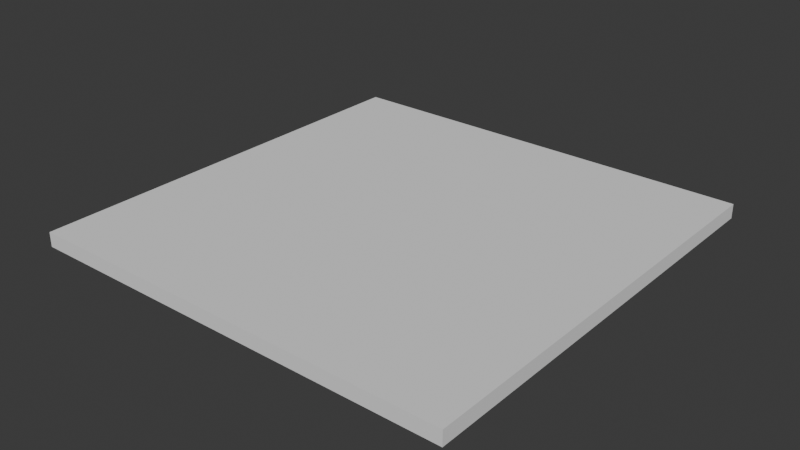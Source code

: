 # Source: 6x6_Wall.blend  (saved by Blender 4.1.24; exported with 4.5.12 LTS)
import bpy
from mathutils import Matrix  # noqa: F401  (used for matrix-valued properties, if any)

bpy.ops.wm.read_factory_settings(use_empty=True)
scene = bpy.context.scene
scene.name = 'Scene'

# ---- collections
col_collection = bpy.data.collections.new('Collection'); scene.collection.children.link(col_collection)

# ---- world
world_world = bpy.data.worlds.new('World'); scene.world = world_world
world_world.use_nodes = True; world_world.node_tree.nodes.clear()
_N = world_world.node_tree.nodes; _L = world_world.node_tree.links
n0 = _N.new('ShaderNodeOutputWorld'); n0.name = 'World Output'; n0.location = (300, 300)
n1 = _N.new('ShaderNodeBackground'); n1.name = 'Background'; n1.location = (10, 300)
n1.inputs[0].default_value = (0.05088, 0.05088, 0.05088, 1.0)
_L.new(n1.outputs[0], n0.inputs[0])
n0.is_active_output = True
world_world.color = (0.05088, 0.05088, 0.05088)
world_world.use_sun_shadow = False
world_world.sun_shadow_jitter_overblur = 0.0

# ---- meshes
me_cube_002 = bpy.data.meshes.new('Cube.002')
me_cube_002.from_pydata([(-3.0, -3.0, 0.1), (-3.0, 3.0, 0.1), (-3.0, -3.0, -0.1), (-3.0, 3.0, -0.1), (3.0, -3.0, 0.1), (3.0, 3.0, 0.1), (3.0, -3.0, -0.1), (3.0, 3.0, -0.1)], [], [(1, 5, 7, 3), (6, 7, 5, 4), (0, 1, 3, 2), (2, 6, 4, 0), (2, 3, 7, 6), (5, 1, 0, 4)])
_uv = me_cube_002.uv_layers.new(name='UVMap')
_uv.uv.foreach_set('vector', [0.5, 0.5, 0.5, -1.987e-09, 0.5167, -7.292e-10, 0.5167, 0.5, 0.5167, 0.5, 0.5167, 7.292e-10, 0.5333, -5.291e-10, 0.5333, 0.5, 0.5167, 1.0, 0.5167, 0.5, 0.5333, 0.5, 0.5333, 1.0, 0.5167, 0.5, 0.5167, 1.0, 0.5, 1.0, 0.5, 0.5, 0.5, 4.371e-08, 0.5, 0.5, -3.975e-09, 0.5, 3.974e-08, 3.474e-15, 0.5, 1.0, -7.95e-09, 1.0, 3.576e-08, 0.5, 0.5, 0.5])
me_cube_002.update()

# ---- objects
ob_cube = bpy.data.objects.new('Cube', me_cube_002)

# ---- transforms, parenting, visibility, modifiers, constraints
ob_cube.location = (0.0, 0.0, 0.0)

# ---- collection membership
col_collection.objects.link(ob_cube)

# ---- scene / render settings (as saved in the file)
scene.frame_start = 1; scene.frame_end = 250; scene.frame_set(1)
scene.render.engine = 'BLENDER_EEVEE_NEXT'
scene.cycles.sampling_pattern = 'TABULATED_SOBOL'
scene.eevee.ray_tracing_options.trace_max_roughness = 0.0
bpy.context.view_layer.update()

# ---- added for rendering (the .blend has no active camera and no usable light): camera, sun
cam_auto = bpy.data.cameras.new('AutoCamera')
cam_auto.lens = 50.0
cam_auto.sensor_width = 36.0
cam_auto.clip_end = 1000.0
ob_auto_camera = bpy.data.objects.new('AutoCamera', cam_auto)
scene.collection.objects.link(ob_auto_camera)
ob_auto_camera.location = (7.85297, -9.42357, 6.28238)
ob_auto_camera.rotation_euler = (1.09748, -7.21219e-08, 0.694738)
scene.camera = ob_auto_camera
light_auto_sun = bpy.data.lights.new('AutoSun', 'SUN')
light_auto_sun.energy = 3.0
light_auto_sun.angle = 0.0523599
ob_auto_sun = bpy.data.objects.new('AutoSun', light_auto_sun)
scene.collection.objects.link(ob_auto_sun)
ob_auto_sun.rotation_euler = (0.872665, 0.174533, 0.523599)
bpy.context.view_layer.update()
